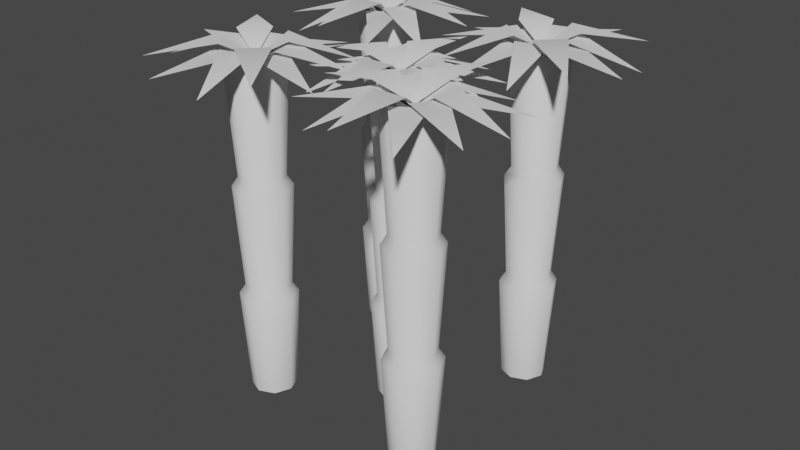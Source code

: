 # Source: bambooPlatform.blend  (saved by Blender 2.82.7; exported with 4.5.12 LTS)
import bpy
from mathutils import Matrix  # noqa: F401  (used for matrix-valued properties, if any)

bpy.ops.wm.read_factory_settings(use_empty=True)
scene = bpy.context.scene
scene.name = 'Scene'

# ---- collections
col_collection = bpy.data.collections.new('Collection'); scene.collection.children.link(col_collection)

# ---- world
world_world = bpy.data.worlds.new('World'); scene.world = world_world
world_world.use_nodes = True; world_world.node_tree.nodes.clear()
_N = world_world.node_tree.nodes; _L = world_world.node_tree.links
n0 = _N.new('ShaderNodeOutputWorld'); n0.name = 'World Output'; n0.location = (300, 300)
n1 = _N.new('ShaderNodeBackground'); n1.name = 'Background'; n1.location = (10, 300)
n1.inputs[0].default_value = (0.05088, 0.05088, 0.05088, 1.0)
_L.new(n1.outputs[0], n0.inputs[0])
n0.is_active_output = True
world_world.color = (0.05088, 0.05088, 0.05088)
world_world.use_sun_shadow = False
world_world.sun_shadow_jitter_overblur = 0.0

# ---- meshes
me_plane = bpy.data.meshes.new('Plane')
me_plane.from_pydata([(-0.5, 0.625, -1.0), (-0.5, 0.625, 0.9), (-0.4116, 0.5884, -1.0), (-0.4116, 0.5884, 0.9), (-0.375, 0.5, -1.0), (-0.375, 0.5, 0.9), (-0.4116, 0.4116, -1.0), (-0.4116, 0.4116, 0.9), (-0.5, 0.375, -1.0), (-0.5, 0.375, 0.9), (-0.5884, 0.4116, -1.0), (-0.5884, 0.4116, 0.9), (-0.625, 0.5, -1.0), (-0.625, 0.5, 0.9), (-0.5884, 0.5884, -1.0), (-0.5884, 0.5884, 0.9), (-0.5, 0.625, -0.3667), (-0.5, 0.625, 0.2667), (-0.4116, 0.5884, 0.2667), (-0.4116, 0.5884, -0.3667), (-0.375, 0.5, 0.2667), (-0.375, 0.5, -0.3667), (-0.4116, 0.4116, 0.2667), (-0.4116, 0.4116, -0.3667), (-0.5, 0.375, 0.2667), (-0.5, 0.375, -0.3667), (-0.5884, 0.4116, 0.2667), (-0.5884, 0.4116, -0.3667), (-0.625, 0.5, 0.2667), (-0.625, 0.5, -0.3667), (-0.5884, 0.5884, 0.2667), (-0.5884, 0.5884, -0.3667), (-0.5, 0.6602, 0.2157), (-0.3868, 0.6132, 0.2157), (-0.3399, 0.5, 0.2157), (-0.3868, 0.3868, 0.2157), (-0.5, 0.3398, 0.2157), (-0.6132, 0.3868, 0.2157), (-0.6602, 0.5, 0.2157), (-0.6132, 0.6132, 0.2157), (-0.3868, 0.6132, -0.4176), (-0.3399, 0.5, -0.4176), (-0.3868, 0.3868, -0.4176), (-0.5, 0.3398, -0.4176), (-0.6132, 0.3868, -0.4176), (-0.6602, 0.5, -0.4176), (-0.6132, 0.6132, -0.4176), (-0.5, 0.6602, -0.4176), (-0.5, 0.6602, 0.8491), (-0.3868, 0.6132, 0.8491), (-0.3399, 0.5, 0.8491), (-0.3868, 0.3868, 0.8491), (-0.5, 0.3398, 0.8491), (-0.6132, 0.3868, 0.8491), (-0.6602, 0.5, 0.8491), (-0.6132, 0.6132, 0.8491), (-0.5, 0.5, 0.9), (-0.3338, 0.4092, 1.0), (-0.3338, 0.5908, 1.0), (0.03825, 0.5, 0.9227), (-0.5, 0.5, 0.9), (-0.4092, 0.6662, 1.0), (-0.5908, 0.6662, 1.0), (-0.5, 1.054, 0.95), (-0.5, 0.5, 0.9), (-0.6662, 0.5908, 1.0), (-0.6662, 0.4092, 1.0), (-1.008, 0.5, 0.8711), (-0.5, 0.5, 0.9), (-0.5908, 0.3338, 1.0), (-0.4092, 0.3338, 1.0), (-0.5, -0.05416, 0.95), (-0.5, 0.5, 0.85), (-0.5045, 0.6894, 0.95), (-0.6617, 0.5986, 0.95), (-0.7691, 0.9661, 0.8742), (-0.5, 0.5, 0.85), (-0.6894, 0.4955, 0.95), (-0.5986, 0.3383, 0.95), (-0.9661, 0.2309, 0.8742), (-0.5, 0.5, 0.85), (-0.4955, 0.3106, 0.95), (-0.3383, 0.4014, 0.95), (-0.2229, 0.02008, 0.9), (-0.5, 0.5, 0.85), (-0.3106, 0.5045, 0.95), (-0.4014, 0.6617, 0.95), (-0.02008, 0.7771, 0.9), (-0.5, 0.5, 0.875), (-0.5986, 0.6617, 0.975), (-0.6894, 0.5045, 0.975), (-0.9661, 0.7691, 0.8984), (-0.5, 0.5, 0.875), (-0.6617, 0.4014, 0.975), (-0.5045, 0.3106, 0.975), (-0.7541, 0.05996, 0.8481), (-0.5, 0.5, 0.875), (-0.4014, 0.3383, 0.975), (-0.3106, 0.4955, 0.975), (-0.05996, 0.2459, 0.8481), (-0.5, 0.5, 0.875), (-0.3383, 0.5986, 0.975), (-0.4955, 0.6894, 0.975), (-0.2459, 0.94, 0.8481), (0.5, 0.625, -1.0), (0.5, 0.625, 0.9), (0.5884, 0.5884, -1.0), (0.5884, 0.5884, 0.9), (0.625, 0.5, -1.0), (0.625, 0.5, 0.9), (0.5884, 0.4116, -1.0), (0.5884, 0.4116, 0.9), (0.5, 0.375, -1.0), (0.5, 0.375, 0.9), (0.4116, 0.4116, -1.0), (0.4116, 0.4116, 0.9), (0.375, 0.5, -1.0), (0.375, 0.5, 0.9), (0.4116, 0.5884, -1.0), (0.4116, 0.5884, 0.9), (0.5, 0.625, -0.3667), (0.5, 0.625, 0.2667), (0.5884, 0.5884, 0.2667), (0.5884, 0.5884, -0.3667), (0.625, 0.5, 0.2667), (0.625, 0.5, -0.3667), (0.5884, 0.4116, 0.2667), (0.5884, 0.4116, -0.3667), (0.5, 0.375, 0.2667), (0.5, 0.375, -0.3667), (0.4116, 0.4116, 0.2667), (0.4116, 0.4116, -0.3667), (0.375, 0.5, 0.2667), (0.375, 0.5, -0.3667), (0.4116, 0.5884, 0.2667), (0.4116, 0.5884, -0.3667), (0.5, 0.6602, 0.2157), (0.6132, 0.6132, 0.2157), (0.6601, 0.5, 0.2157), (0.6132, 0.3868, 0.2157), (0.5, 0.3398, 0.2157), (0.3868, 0.3868, 0.2157), (0.3398, 0.5, 0.2157), (0.3868, 0.6132, 0.2157), (0.6132, 0.6132, -0.4176), (0.6601, 0.5, -0.4176), (0.6132, 0.3868, -0.4176), (0.5, 0.3398, -0.4176), (0.3868, 0.3868, -0.4176), (0.3398, 0.5, -0.4176), (0.3868, 0.6132, -0.4176), (0.5, 0.6602, -0.4176), (0.5, 0.6602, 0.8491), (0.6132, 0.6132, 0.8491), (0.6601, 0.5, 0.8491), (0.6132, 0.3868, 0.8491), (0.5, 0.3398, 0.8491), (0.3868, 0.3868, 0.8491), (0.3398, 0.5, 0.8491), (0.3868, 0.6132, 0.8491), (0.5, 0.5, 0.9), (0.6817, 0.5534, 1.0), (0.5534, 0.6817, 1.0), (0.8806, 0.8806, 0.9227), (0.5, 0.5, 0.9), (0.4466, 0.6817, 1.0), (0.3183, 0.5534, 1.0), (0.1082, 0.8918, 0.95), (0.5, 0.5, 0.9), (0.3183, 0.4466, 1.0), (0.4466, 0.3183, 1.0), (0.1407, 0.1407, 0.8711), (0.5, 0.5, 0.9), (0.5534, 0.3183, 1.0), (0.6817, 0.4466, 1.0), (0.8918, 0.1082, 0.95), (0.5, 0.5, 0.85), (0.3629, 0.6307, 0.95), (0.3159, 0.4553, 0.95), (-0.01991, 0.6393, 0.8742), (0.5, 0.5, 0.85), (0.3693, 0.3629, 0.95), (0.5447, 0.3159, 0.95), (0.3607, -0.01991, 0.8742), (0.5, 0.5, 0.85), (0.6371, 0.3693, 0.95), (0.6841, 0.5447, 0.95), (1.035, 0.3566, 0.9), (0.5, 0.5, 0.85), (0.6307, 0.6371, 0.95), (0.4553, 0.6841, 0.95), (0.6434, 1.035, 0.9), (0.5, 0.5, 0.875), (0.3159, 0.5447, 0.975), (0.3629, 0.3693, 0.975), (-0.01991, 0.3607, 0.8984), (0.5, 0.5, 0.875), (0.4553, 0.3159, 0.975), (0.6307, 0.3629, 0.975), (0.6315, 0.009197, 0.8481), (0.5, 0.5, 0.875), (0.6841, 0.4553, 0.975), (0.6371, 0.6307, 0.975), (0.9908, 0.6315, 0.8481), (0.5, 0.5, 0.875), (0.5447, 0.6841, 0.975), (0.3693, 0.6371, 0.975), (0.3685, 0.9908, 0.8481), (0.5, -0.625, -1.0), (0.5, -0.625, 0.9), (0.4116, -0.5884, -1.0), (0.4116, -0.5884, 0.9), (0.375, -0.5, -1.0), (0.375, -0.5, 0.9), (0.4116, -0.4116, -1.0), (0.4116, -0.4116, 0.9), (0.5, -0.375, -1.0), (0.5, -0.375, 0.9), (0.5884, -0.4116, -1.0), (0.5884, -0.4116, 0.9), (0.625, -0.5, -1.0), (0.625, -0.5, 0.9), (0.5884, -0.5884, -1.0), (0.5884, -0.5884, 0.9), (0.5, -0.625, -0.3667), (0.5, -0.625, 0.2667), (0.4116, -0.5884, 0.2667), (0.4116, -0.5884, -0.3667), (0.375, -0.5, 0.2667), (0.375, -0.5, -0.3667), (0.4116, -0.4116, 0.2667), (0.4116, -0.4116, -0.3667), (0.5, -0.375, 0.2667), (0.5, -0.375, -0.3667), (0.5884, -0.4116, 0.2667), (0.5884, -0.4116, -0.3667), (0.625, -0.5, 0.2667), (0.625, -0.5, -0.3667), (0.5884, -0.5884, 0.2667), (0.5884, -0.5884, -0.3667), (0.5, -0.6602, 0.2157), (0.3868, -0.6132, 0.2157), (0.3399, -0.5, 0.2157), (0.3868, -0.3868, 0.2157), (0.5, -0.3398, 0.2157), (0.6132, -0.3868, 0.2157), (0.6601, -0.5, 0.2157), (0.6132, -0.6132, 0.2157), (0.3868, -0.6132, -0.4176), (0.3399, -0.5, -0.4176), (0.3868, -0.3868, -0.4176), (0.5, -0.3398, -0.4176), (0.6132, -0.3868, -0.4176), (0.6601, -0.5, -0.4176), (0.6132, -0.6132, -0.4176), (0.5, -0.6602, -0.4176), (0.5, -0.6602, 0.8491), (0.3868, -0.6132, 0.8491), (0.3399, -0.5, 0.8491), (0.3868, -0.3868, 0.8491), (0.5, -0.3398, 0.8491), (0.6132, -0.3868, 0.8491), (0.6601, -0.5, 0.8491), (0.6132, -0.6132, 0.8491), (0.5, -0.5, 0.9), (0.3338, -0.4092, 1.0), (0.3338, -0.5908, 1.0), (-0.03825, -0.5, 0.9227), (0.5, -0.5, 0.9), (0.4092, -0.6662, 1.0), (0.5908, -0.6662, 1.0), (0.5, -1.054, 0.95), (0.5, -0.5, 0.9), (0.6662, -0.5908, 1.0), (0.6662, -0.4092, 1.0), (1.008, -0.5, 0.8711), (0.5, -0.5, 0.9), (0.5908, -0.3338, 1.0), (0.4092, -0.3338, 1.0), (0.5, 0.05416, 0.95), (0.5, -0.5, 0.85), (0.5045, -0.6894, 0.95), (0.6617, -0.5986, 0.95), (0.7691, -0.9661, 0.8742), (0.5, -0.5, 0.85), (0.6894, -0.4955, 0.95), (0.5986, -0.3383, 0.95), (0.9661, -0.2309, 0.8742), (0.5, -0.5, 0.85), (0.4955, -0.3106, 0.95), (0.3383, -0.4014, 0.95), (0.2229, -0.02008, 0.9), (0.5, -0.5, 0.85), (0.3106, -0.5045, 0.95), (0.4014, -0.6617, 0.95), (0.02008, -0.7771, 0.9), (0.5, -0.5, 0.875), (0.5986, -0.6617, 0.975), (0.6894, -0.5045, 0.975), (0.9661, -0.7691, 0.8984), (0.5, -0.5, 0.875), (0.6617, -0.4014, 0.975), (0.5045, -0.3106, 0.975), (0.7541, -0.05996, 0.8481), (0.5, -0.5, 0.875), (0.4014, -0.3383, 0.975), (0.3106, -0.4955, 0.975), (0.05996, -0.2459, 0.8481), (0.5, -0.5, 0.875), (0.3383, -0.5986, 0.975), (0.4955, -0.6894, 0.975), (0.2459, -0.94, 0.8481), (-0.5, -0.625, -1.0), (-0.5, -0.625, 0.9), (-0.5884, -0.5884, -1.0), (-0.5884, -0.5884, 0.9), (-0.625, -0.5, -1.0), (-0.625, -0.5, 0.9), (-0.5884, -0.4116, -1.0), (-0.5884, -0.4116, 0.9), (-0.5, -0.375, -1.0), (-0.5, -0.375, 0.9), (-0.4116, -0.4116, -1.0), (-0.4116, -0.4116, 0.9), (-0.375, -0.5, -1.0), (-0.375, -0.5, 0.9), (-0.4116, -0.5884, -1.0), (-0.4116, -0.5884, 0.9), (-0.5, -0.625, -0.3667), (-0.5, -0.625, 0.2667), (-0.5884, -0.5884, 0.2667), (-0.5884, -0.5884, -0.3667), (-0.625, -0.5, 0.2667), (-0.625, -0.5, -0.3667), (-0.5884, -0.4116, 0.2667), (-0.5884, -0.4116, -0.3667), (-0.5, -0.375, 0.2667), (-0.5, -0.375, -0.3667), (-0.4116, -0.4116, 0.2667), (-0.4116, -0.4116, -0.3667), (-0.375, -0.5, 0.2667), (-0.375, -0.5, -0.3667), (-0.4116, -0.5884, 0.2667), (-0.4116, -0.5884, -0.3667), (-0.5, -0.6602, 0.2157), (-0.6132, -0.6132, 0.2157), (-0.6602, -0.5, 0.2157), (-0.6132, -0.3868, 0.2157), (-0.5, -0.3398, 0.2157), (-0.3868, -0.3868, 0.2157), (-0.3398, -0.5, 0.2157), (-0.3868, -0.6132, 0.2157), (-0.6132, -0.6132, -0.4176), (-0.6602, -0.5, -0.4176), (-0.6132, -0.3868, -0.4176), (-0.5, -0.3398, -0.4176), (-0.3868, -0.3868, -0.4176), (-0.3398, -0.5, -0.4176), (-0.3868, -0.6132, -0.4176), (-0.5, -0.6602, -0.4176), (-0.5, -0.6602, 0.8491), (-0.6132, -0.6132, 0.8491), (-0.6602, -0.5, 0.8491), (-0.6132, -0.3868, 0.8491), (-0.5, -0.3398, 0.8491), (-0.3868, -0.3868, 0.8491), (-0.3398, -0.5, 0.8491), (-0.3868, -0.6132, 0.8491), (-0.5, -0.5, 0.9), (-0.6817, -0.5534, 1.0), (-0.5534, -0.6817, 1.0), (-0.8806, -0.8806, 0.9227), (-0.5, -0.5, 0.9), (-0.4466, -0.6817, 1.0), (-0.3183, -0.5534, 1.0), (-0.1082, -0.8918, 0.95), (-0.5, -0.5, 0.9), (-0.3183, -0.4466, 1.0), (-0.4466, -0.3183, 1.0), (-0.1407, -0.1407, 0.8711), (-0.5, -0.5, 0.9), (-0.5534, -0.3183, 1.0), (-0.6817, -0.4466, 1.0), (-0.8918, -0.1082, 0.95), (-0.5, -0.5, 0.85), (-0.3629, -0.6307, 0.95), (-0.3159, -0.4553, 0.95), (0.01991, -0.6393, 0.8742), (-0.5, -0.5, 0.85), (-0.3693, -0.3629, 0.95), (-0.5447, -0.3159, 0.95), (-0.3607, 0.01991, 0.8742), (-0.5, -0.5, 0.85), (-0.6371, -0.3693, 0.95), (-0.6841, -0.5447, 0.95), (-1.035, -0.3566, 0.9), (-0.5, -0.5, 0.85), (-0.6307, -0.6371, 0.95), (-0.4553, -0.6841, 0.95), (-0.6434, -1.035, 0.9), (-0.5, -0.5, 0.875), (-0.3159, -0.5447, 0.975), (-0.3629, -0.3693, 0.975), (0.01991, -0.3607, 0.8984), (-0.5, -0.5, 0.875), (-0.4553, -0.3159, 0.975), (-0.6307, -0.3629, 0.975), (-0.6315, -0.009197, 0.8481), (-0.5, -0.5, 0.875), (-0.6841, -0.4553, 0.975), (-0.6371, -0.6307, 0.975), (-0.9908, -0.6315, 0.8481), (-0.5, -0.5, 0.875), (-0.5447, -0.6841, 0.975), (-0.3693, -0.6371, 0.975), (-0.3685, -0.9908, 0.8481), (-5.96e-08, -0.125, -1.1), (-5.96e-08, -0.125, 0.8), (-0.08839, -0.08839, -1.1), (-0.08839, -0.08839, 0.8), (-0.125, 0.0, -1.1), (-0.125, 0.0, 0.8), (-0.08839, 0.08839, -1.1), (-0.08839, 0.08839, 0.8), (-5.96e-08, 0.125, -1.1), (-5.96e-08, 0.125, 0.8), (0.08839, 0.08839, -1.1), (0.08839, 0.08839, 0.8), (0.125, 0.0, -1.1), (0.125, 0.0, 0.8), (0.08839, -0.08839, -1.1), (0.08839, -0.08839, 0.8), (-5.96e-08, -0.125, -0.4667), (-5.96e-08, -0.125, 0.1667), (-0.08839, -0.08839, 0.1667), (-0.08839, -0.08839, -0.4667), (-0.125, 0.0, 0.1667), (-0.125, 0.0, -0.4667), (-0.08839, 0.08839, 0.1667), (-0.08839, 0.08839, -0.4667), (-5.96e-08, 0.125, 0.1667), (-5.96e-08, 0.125, -0.4667), (0.08839, 0.08839, 0.1667), (0.08839, 0.08839, -0.4667), (0.125, 0.0, 0.1667), (0.125, 0.0, -0.4667), (0.08839, -0.08839, 0.1667), (0.08839, -0.08839, -0.4667), (5.96e-08, -0.1602, 0.1157), (-0.1132, -0.1132, 0.1157), (-0.1601, 0.0, 0.1157), (-0.1132, 0.1132, 0.1157), (-5.96e-08, 0.1602, 0.1157), (0.1132, 0.1132, 0.1157), (0.1601, 0.0, 0.1157), (0.1132, -0.1132, 0.1157), (-0.1132, -0.1132, -0.5176), (-0.1601, 0.0, -0.5176), (-0.1132, 0.1132, -0.5176), (-5.96e-08, 0.1602, -0.5176), (0.1132, 0.1132, -0.5176), (0.1601, 0.0, -0.5176), (0.1132, -0.1132, -0.5176), (5.96e-08, -0.1602, -0.5176), (5.96e-08, -0.1602, 0.7491), (-0.1132, -0.1132, 0.7491), (-0.1601, 0.0, 0.7491), (-0.1132, 0.1132, 0.7491), (-5.96e-08, 0.1602, 0.7491), (0.1132, 0.1132, 0.7491), (0.1601, 0.0, 0.7491), (0.1132, -0.1132, 0.7491), (0.0, 0.0, 0.8), (-0.1662, 0.09078, 0.9), (-0.1662, -0.09078, 0.9), (-0.5383, 0.0, 0.8227), (0.0, 0.0, 0.8), (-0.09078, -0.1662, 0.9), (0.09078, -0.1662, 0.9), (0.0, -0.5542, 0.85), (0.0, 0.0, 0.8), (0.1662, -0.09078, 0.9), (0.1662, 0.09078, 0.9), (0.5081, 1.788e-07, 0.7711), (0.0, 0.0, 0.8), (0.09078, 0.1662, 0.9), (-0.09078, 0.1662, 0.9), (-1.788e-07, 0.5542, 0.85), (0.0, 0.0, 0.75), (0.004504, -0.1894, 0.85), (0.1617, -0.09858, 0.85), (0.2691, -0.4661, 0.7742), (0.0, 0.0, 0.75), (0.1894, 0.004504, 0.85), (0.09858, 0.1617, 0.85), (0.4661, 0.2691, 0.7742), (0.0, 0.0, 0.75), (-0.004504, 0.1894, 0.85), (-0.1617, 0.09858, 0.85), (-0.2771, 0.4799, 0.8), (0.0, 0.0, 0.75), (-0.1894, -0.004504, 0.85), (-0.09858, -0.1617, 0.85), (-0.4799, -0.2771, 0.8), (0.0, 0.0, 0.775), (0.09858, -0.1617, 0.875), (0.1894, -0.004504, 0.875), (0.4661, -0.2691, 0.7984), (0.0, 0.0, 0.775), (0.1617, 0.09858, 0.875), (0.004504, 0.1894, 0.875), (0.2541, 0.44, 0.7481), (0.0, 0.0, 0.775), (-0.09858, 0.1617, 0.875), (-0.1894, 0.004504, 0.875), (-0.44, 0.2541, 0.7481), (0.0, 0.0, 0.775), (-0.1617, -0.09858, 0.875), (-0.004504, -0.1894, 0.875), (-0.2541, -0.44, 0.7481)], [], [(48, 1, 3, 49), (49, 3, 5, 50), (50, 5, 7, 51), (51, 7, 9, 52), (52, 9, 11, 53), (53, 11, 13, 54), (54, 13, 15, 55), (55, 15, 1, 48), (46, 31, 16, 47), (39, 30, 17, 32), (45, 29, 31, 46), (38, 28, 30, 39), (44, 27, 29, 45), (37, 26, 28, 38), (43, 25, 27, 44), (36, 24, 26, 37), (42, 23, 25, 43), (35, 22, 24, 36), (41, 21, 23, 42), (34, 20, 22, 35), (40, 19, 21, 41), (33, 18, 20, 34), (47, 16, 19, 40), (32, 17, 18, 33), (16, 32, 33, 19), (19, 33, 34, 21), (21, 34, 35, 23), (23, 35, 36, 25), (25, 36, 37, 27), (27, 37, 38, 29), (29, 38, 39, 31), (31, 39, 32, 16), (0, 47, 40, 2), (2, 40, 41, 4), (4, 41, 42, 6), (6, 42, 43, 8), (8, 43, 44, 10), (10, 44, 45, 12), (12, 45, 46, 14), (14, 46, 47, 0), (30, 55, 48, 17), (28, 54, 55, 30), (26, 53, 54, 28), (24, 52, 53, 26), (22, 51, 52, 24), (20, 50, 51, 22), (18, 49, 50, 20), (17, 48, 49, 18), (59, 58, 57), (58, 56, 57), (63, 62, 61), (62, 60, 61), (67, 66, 65), (66, 64, 65), (71, 70, 69), (70, 68, 69), (75, 74, 73), (74, 72, 73), (79, 78, 77), (78, 76, 77), (83, 82, 81), (82, 80, 81), (87, 86, 85), (86, 84, 85), (91, 90, 89), (90, 88, 89), (95, 94, 93), (94, 92, 93), (99, 98, 97), (98, 96, 97), (103, 102, 101), (102, 100, 101), (152, 105, 107, 153), (153, 107, 109, 154), (154, 109, 111, 155), (155, 111, 113, 156), (156, 113, 115, 157), (157, 115, 117, 158), (158, 117, 119, 159), (159, 119, 105, 152), (150, 135, 120, 151), (143, 134, 121, 136), (149, 133, 135, 150), (142, 132, 134, 143), (148, 131, 133, 149), (141, 130, 132, 142), (147, 129, 131, 148), (140, 128, 130, 141), (146, 127, 129, 147), (139, 126, 128, 140), (145, 125, 127, 146), (138, 124, 126, 139), (144, 123, 125, 145), (137, 122, 124, 138), (151, 120, 123, 144), (136, 121, 122, 137), (120, 136, 137, 123), (123, 137, 138, 125), (125, 138, 139, 127), (127, 139, 140, 129), (129, 140, 141, 131), (131, 141, 142, 133), (133, 142, 143, 135), (135, 143, 136, 120), (104, 151, 144, 106), (106, 144, 145, 108), (108, 145, 146, 110), (110, 146, 147, 112), (112, 147, 148, 114), (114, 148, 149, 116), (116, 149, 150, 118), (118, 150, 151, 104), (134, 159, 152, 121), (132, 158, 159, 134), (130, 157, 158, 132), (128, 156, 157, 130), (126, 155, 156, 128), (124, 154, 155, 126), (122, 153, 154, 124), (121, 152, 153, 122), (163, 162, 161), (162, 160, 161), (167, 166, 165), (166, 164, 165), (171, 170, 169), (170, 168, 169), (175, 174, 173), (174, 172, 173), (179, 178, 177), (178, 176, 177), (183, 182, 181), (182, 180, 181), (187, 186, 185), (186, 184, 185), (191, 190, 189), (190, 188, 189), (195, 194, 193), (194, 192, 193), (199, 198, 197), (198, 196, 197), (203, 202, 201), (202, 200, 201), (207, 206, 205), (206, 204, 205), (256, 209, 211, 257), (257, 211, 213, 258), (258, 213, 215, 259), (259, 215, 217, 260), (260, 217, 219, 261), (261, 219, 221, 262), (262, 221, 223, 263), (263, 223, 209, 256), (254, 239, 224, 255), (247, 238, 225, 240), (253, 237, 239, 254), (246, 236, 238, 247), (252, 235, 237, 253), (245, 234, 236, 246), (251, 233, 235, 252), (244, 232, 234, 245), (250, 231, 233, 251), (243, 230, 232, 244), (249, 229, 231, 250), (242, 228, 230, 243), (248, 227, 229, 249), (241, 226, 228, 242), (255, 224, 227, 248), (240, 225, 226, 241), (224, 240, 241, 227), (227, 241, 242, 229), (229, 242, 243, 231), (231, 243, 244, 233), (233, 244, 245, 235), (235, 245, 246, 237), (237, 246, 247, 239), (239, 247, 240, 224), (208, 255, 248, 210), (210, 248, 249, 212), (212, 249, 250, 214), (214, 250, 251, 216), (216, 251, 252, 218), (218, 252, 253, 220), (220, 253, 254, 222), (222, 254, 255, 208), (238, 263, 256, 225), (236, 262, 263, 238), (234, 261, 262, 236), (232, 260, 261, 234), (230, 259, 260, 232), (228, 258, 259, 230), (226, 257, 258, 228), (225, 256, 257, 226), (267, 266, 265), (266, 264, 265), (271, 270, 269), (270, 268, 269), (275, 274, 273), (274, 272, 273), (279, 278, 277), (278, 276, 277), (283, 282, 281), (282, 280, 281), (287, 286, 285), (286, 284, 285), (291, 290, 289), (290, 288, 289), (295, 294, 293), (294, 292, 293), (299, 298, 297), (298, 296, 297), (303, 302, 301), (302, 300, 301), (307, 306, 305), (306, 304, 305), (311, 310, 309), (310, 308, 309), (360, 313, 315, 361), (361, 315, 317, 362), (362, 317, 319, 363), (363, 319, 321, 364), (364, 321, 323, 365), (365, 323, 325, 366), (366, 325, 327, 367), (367, 327, 313, 360), (358, 343, 328, 359), (351, 342, 329, 344), (357, 341, 343, 358), (350, 340, 342, 351), (356, 339, 341, 357), (349, 338, 340, 350), (355, 337, 339, 356), (348, 336, 338, 349), (354, 335, 337, 355), (347, 334, 336, 348), (353, 333, 335, 354), (346, 332, 334, 347), (352, 331, 333, 353), (345, 330, 332, 346), (359, 328, 331, 352), (344, 329, 330, 345), (328, 344, 345, 331), (331, 345, 346, 333), (333, 346, 347, 335), (335, 347, 348, 337), (337, 348, 349, 339), (339, 349, 350, 341), (341, 350, 351, 343), (343, 351, 344, 328), (312, 359, 352, 314), (314, 352, 353, 316), (316, 353, 354, 318), (318, 354, 355, 320), (320, 355, 356, 322), (322, 356, 357, 324), (324, 357, 358, 326), (326, 358, 359, 312), (342, 367, 360, 329), (340, 366, 367, 342), (338, 365, 366, 340), (336, 364, 365, 338), (334, 363, 364, 336), (332, 362, 363, 334), (330, 361, 362, 332), (329, 360, 361, 330), (371, 370, 369), (370, 368, 369), (375, 374, 373), (374, 372, 373), (379, 378, 377), (378, 376, 377), (383, 382, 381), (382, 380, 381), (387, 386, 385), (386, 384, 385), (391, 390, 389), (390, 388, 389), (395, 394, 393), (394, 392, 393), (399, 398, 397), (398, 396, 397), (403, 402, 401), (402, 400, 401), (407, 406, 405), (406, 404, 405), (411, 410, 409), (410, 408, 409), (415, 414, 413), (414, 412, 413), (464, 417, 419, 465), (465, 419, 421, 466), (466, 421, 423, 467), (467, 423, 425, 468), (468, 425, 427, 469), (469, 427, 429, 470), (470, 429, 431, 471), (471, 431, 417, 464), (462, 447, 432, 463), (455, 446, 433, 448), (461, 445, 447, 462), (454, 444, 446, 455), (460, 443, 445, 461), (453, 442, 444, 454), (459, 441, 443, 460), (452, 440, 442, 453), (458, 439, 441, 459), (451, 438, 440, 452), (457, 437, 439, 458), (450, 436, 438, 451), (456, 435, 437, 457), (449, 434, 436, 450), (463, 432, 435, 456), (448, 433, 434, 449), (432, 448, 449, 435), (435, 449, 450, 437), (437, 450, 451, 439), (439, 451, 452, 441), (441, 452, 453, 443), (443, 453, 454, 445), (445, 454, 455, 447), (447, 455, 448, 432), (416, 463, 456, 418), (418, 456, 457, 420), (420, 457, 458, 422), (422, 458, 459, 424), (424, 459, 460, 426), (426, 460, 461, 428), (428, 461, 462, 430), (430, 462, 463, 416), (446, 471, 464, 433), (444, 470, 471, 446), (442, 469, 470, 444), (440, 468, 469, 442), (438, 467, 468, 440), (436, 466, 467, 438), (434, 465, 466, 436), (433, 464, 465, 434), (475, 474, 473), (474, 472, 473), (479, 478, 477), (478, 476, 477), (483, 482, 481), (482, 480, 481), (487, 486, 485), (486, 484, 485), (491, 490, 489), (490, 488, 489), (495, 494, 493), (494, 492, 493), (499, 498, 497), (498, 496, 497), (503, 502, 501), (502, 500, 501), (507, 506, 505), (506, 504, 505), (511, 510, 509), (510, 508, 509), (515, 514, 513), (514, 512, 513), (519, 518, 517), (518, 516, 517)])
me_plane.polygons.foreach_set('use_smooth', [True] * 360)
_uv = me_plane.uv_layers.new(name='UVMap')
_uv.uv.foreach_set('vector', [0.4145, 0.2923, 0.4139, 0.2781, 0.4377, 0.2768, 0.4397, 0.2906, 0.4397, 0.2906, 0.4377, 0.2768, 0.461, 0.2714, 0.4676, 0.2853, 0.2552, 0.281, 0.2627, 0.2649, 0.2881, 0.2717, 0.2854, 0.2873, 0.2854, 0.2873, 0.2881, 0.2717, 0.3137, 0.2748, 0.3125, 0.29, 0.3125, 0.29, 0.3137, 0.2748, 0.3391, 0.2764, 0.3386, 0.2914, 0.3386, 0.2914, 0.3391, 0.2764, 0.3644, 0.2774, 0.3642, 0.2922, 0.3642, 0.2922, 0.3644, 0.2774, 0.3894, 0.278, 0.3895, 0.2926, 0.3895, 0.2926, 0.3894, 0.278, 0.4139, 0.2781, 0.4145, 0.2923, 0.3904, 0.6043, 0.3898, 0.5895, 0.4155, 0.5894, 0.4162, 0.604, 0.3889, 0.4481, 0.3885, 0.4331, 0.4144, 0.4331, 0.4151, 0.4479, 0.3646, 0.6047, 0.3639, 0.5898, 0.3898, 0.5895, 0.3904, 0.6043, 0.3627, 0.4482, 0.3623, 0.433, 0.3885, 0.4331, 0.3889, 0.4481, 0.3387, 0.6053, 0.3379, 0.5903, 0.3639, 0.5898, 0.3646, 0.6047, 0.3363, 0.4481, 0.336, 0.4328, 0.3623, 0.433, 0.3627, 0.4482, 0.3124, 0.6061, 0.3117, 0.5908, 0.3379, 0.5903, 0.3387, 0.6053, 0.3095, 0.4479, 0.3095, 0.4323, 0.336, 0.4328, 0.3363, 0.4481, 0.2852, 0.6068, 0.2853, 0.5909, 0.3117, 0.5908, 0.3124, 0.6061, 0.2819, 0.4472, 0.2828, 0.4312, 0.3095, 0.4323, 0.3095, 0.4479, 0.2556, 0.6055, 0.2601, 0.5893, 0.2853, 0.5909, 0.2852, 0.6068, 0.2521, 0.4442, 0.2574, 0.4282, 0.2828, 0.4312, 0.2819, 0.4472, 0.4421, 0.6032, 0.4408, 0.5891, 0.4651, 0.5871, 0.4695, 0.6005, 0.4413, 0.447, 0.4399, 0.4327, 0.4646, 0.4303, 0.4695, 0.4438, 0.4162, 0.604, 0.4155, 0.5894, 0.4408, 0.5891, 0.4421, 0.6032, 0.4151, 0.4479, 0.4144, 0.4331, 0.4399, 0.4327, 0.4413, 0.447, 0.4155, 0.5894, 0.4151, 0.4479, 0.4413, 0.447, 0.4408, 0.5891, 0.4408, 0.5891, 0.4413, 0.447, 0.4695, 0.4438, 0.4651, 0.5871, 0.2601, 0.5893, 0.2521, 0.4442, 0.2819, 0.4472, 0.2853, 0.5909, 0.2853, 0.5909, 0.2819, 0.4472, 0.3095, 0.4479, 0.3117, 0.5908, 0.3117, 0.5908, 0.3095, 0.4479, 0.3363, 0.4481, 0.3379, 0.5903, 0.3379, 0.5903, 0.3363, 0.4481, 0.3627, 0.4482, 0.3639, 0.5898, 0.3639, 0.5898, 0.3627, 0.4482, 0.3889, 0.4481, 0.3898, 0.5895, 0.3898, 0.5895, 0.3889, 0.4481, 0.4151, 0.4479, 0.4155, 0.5894, 0.4134, 0.7339, 0.4162, 0.604, 0.4421, 0.6032, 0.4369, 0.7346, 0.4369, 0.7346, 0.4421, 0.6032, 0.4695, 0.6005, 0.4605, 0.7358, 0.2741, 0.7404, 0.2556, 0.6055, 0.2852, 0.6068, 0.2963, 0.7379, 0.2963, 0.7379, 0.2852, 0.6068, 0.3124, 0.6061, 0.3198, 0.736, 0.3198, 0.736, 0.3124, 0.6061, 0.3387, 0.6053, 0.3432, 0.7347, 0.3432, 0.7347, 0.3387, 0.6053, 0.3646, 0.6047, 0.3666, 0.734, 0.3666, 0.734, 0.3646, 0.6047, 0.3904, 0.6043, 0.39, 0.7337, 0.39, 0.7337, 0.3904, 0.6043, 0.4162, 0.604, 0.4134, 0.7339, 0.3885, 0.4331, 0.3895, 0.2926, 0.4145, 0.2923, 0.4144, 0.4331, 0.3623, 0.433, 0.3642, 0.2922, 0.3895, 0.2926, 0.3885, 0.4331, 0.336, 0.4328, 0.3386, 0.2914, 0.3642, 0.2922, 0.3623, 0.433, 0.3095, 0.4323, 0.3125, 0.29, 0.3386, 0.2914, 0.336, 0.4328, 0.2828, 0.4312, 0.2854, 0.2873, 0.3125, 0.29, 0.3095, 0.4323, 0.2574, 0.4282, 0.2552, 0.281, 0.2854, 0.2873, 0.2828, 0.4312, 0.4399, 0.4327, 0.4397, 0.2906, 0.4676, 0.2853, 0.4646, 0.4303, 0.4144, 0.4331, 0.4145, 0.2923, 0.4397, 0.2906, 0.4399, 0.4327, 0.6302, 0.239, 0.6302, 0.332, 0.5882, 0.322, 0.6302, 0.332, 0.5985, 0.3719, 0.5882, 0.322, 0.8286, 0.6955, 0.7864, 0.6096, 0.8286, 0.5999, 0.7864, 0.6096, 0.7971, 0.5597, 0.8286, 0.5999, 0.8716, 0.9629, 0.8296, 0.8837, 0.8716, 0.8732, 0.8296, 0.8837, 0.8395, 0.8336, 0.8716, 0.8732, 0.6531, 0.5597, 0.6531, 0.6554, 0.611, 0.6456, 0.6531, 0.6554, 0.6216, 0.6955, 0.611, 0.6456, 0.6302, 0.3731, 0.6302, 0.4661, 0.5882, 0.456, 0.6302, 0.4661, 0.5985, 0.506, 0.5882, 0.456, 0.7602, 0.3703, 0.7602, 0.4632, 0.7181, 0.4532, 0.7602, 0.4632, 0.7284, 0.5031, 0.7181, 0.4532, 0.6303, 0.102, 0.6303, 0.1977, 0.5882, 0.1879, 0.6303, 0.1977, 0.5988, 0.2378, 0.5882, 0.1879, 0.8286, 0.6967, 0.8286, 0.7923, 0.7864, 0.7825, 0.8286, 0.7923, 0.7971, 0.8324, 0.7864, 0.7825, 0.6736, 0.239, 0.6736, 0.332, 0.6316, 0.3219, 0.6736, 0.332, 0.6419, 0.3719, 0.6316, 0.3219, 0.9329, 0.4993, 0.891, 0.4203, 0.9329, 0.4099, 0.891, 0.4203, 0.9008, 0.3703, 0.9329, 0.4099, 0.6738, 0.3055, 0.6738, 0.395, 0.6318, 0.3845, 0.6738, 0.395, 0.6416, 0.4346, 0.6318, 0.3845, 0.8466, 0.3703, 0.8466, 0.4597, 0.8047, 0.4493, 0.8466, 0.4597, 0.8145, 0.4993, 0.8047, 0.4493, 0.4035, 0.04659, 0.4028, 0.03234, 0.4266, 0.03106, 0.4286, 0.04493, 0.4286, 0.04493, 0.4266, 0.03106, 0.4499, 0.02566, 0.4566, 0.03959, 0.2441, 0.03531, 0.2516, 0.01921, 0.277, 0.02601, 0.2743, 0.04164, 0.2743, 0.04164, 0.277, 0.02601, 0.3026, 0.02909, 0.3015, 0.04431, 0.3015, 0.04431, 0.3026, 0.02909, 0.3281, 0.03073, 0.3276, 0.04571, 0.3276, 0.04571, 0.3281, 0.03073, 0.3533, 0.03174, 0.3531, 0.04653, 0.3531, 0.04653, 0.3533, 0.03174, 0.3783, 0.03232, 0.3784, 0.04688, 0.3784, 0.04688, 0.3783, 0.03232, 0.4028, 0.03234, 0.4035, 0.04659, 0.3793, 0.3586, 0.3787, 0.3438, 0.4045, 0.3436, 0.4052, 0.3583, 0.3779, 0.2024, 0.3774, 0.1874, 0.4034, 0.1874, 0.404, 0.2022, 0.3535, 0.359, 0.3529, 0.3441, 0.3787, 0.3438, 0.3793, 0.3586, 0.3516, 0.2025, 0.3513, 0.1873, 0.3774, 0.1874, 0.3779, 0.2024, 0.3276, 0.3596, 0.3268, 0.3446, 0.3529, 0.3441, 0.3535, 0.359, 0.3252, 0.2024, 0.3249, 0.1871, 0.3513, 0.1873, 0.3516, 0.2025, 0.3013, 0.3604, 0.3007, 0.3451, 0.3268, 0.3446, 0.3276, 0.3596, 0.2985, 0.2022, 0.2985, 0.1866, 0.3249, 0.1871, 0.3252, 0.2024, 0.2742, 0.3611, 0.2743, 0.3452, 0.3007, 0.3451, 0.3013, 0.3604, 0.2709, 0.2015, 0.2718, 0.1855, 0.2985, 0.1866, 0.2985, 0.2022, 0.2445, 0.3598, 0.249, 0.3436, 0.2743, 0.3452, 0.2742, 0.3611, 0.241, 0.1985, 0.2464, 0.1825, 0.2718, 0.1855, 0.2709, 0.2015, 0.4311, 0.3575, 0.4298, 0.3434, 0.454, 0.3414, 0.4585, 0.3548, 0.4302, 0.2013, 0.4289, 0.187, 0.4536, 0.1846, 0.4585, 0.1981, 0.4052, 0.3583, 0.4045, 0.3436, 0.4298, 0.3434, 0.4311, 0.3575, 0.404, 0.2022, 0.4034, 0.1874, 0.4289, 0.187, 0.4302, 0.2013, 0.4045, 0.3436, 0.404, 0.2022, 0.4302, 0.2013, 0.4298, 0.3434, 0.4298, 0.3434, 0.4302, 0.2013, 0.4585, 0.1981, 0.454, 0.3414, 0.249, 0.3436, 0.241, 0.1985, 0.2709, 0.2015, 0.2743, 0.3452, 0.2743, 0.3452, 0.2709, 0.2015, 0.2985, 0.2022, 0.3007, 0.3451, 0.3007, 0.3451, 0.2985, 0.2022, 0.3252, 0.2024, 0.3268, 0.3446, 0.3268, 0.3446, 0.3252, 0.2024, 0.3516, 0.2025, 0.3529, 0.3441, 0.3529, 0.3441, 0.3516, 0.2025, 0.3779, 0.2024, 0.3787, 0.3438, 0.3787, 0.3438, 0.3779, 0.2024, 0.404, 0.2022, 0.4045, 0.3436, 0.4024, 0.4882, 0.4052, 0.3583, 0.4311, 0.3575, 0.4258, 0.4889, 0.4258, 0.4889, 0.4311, 0.3575, 0.4585, 0.3548, 0.4494, 0.4901, 0.2631, 0.4947, 0.2445, 0.3598, 0.2742, 0.3611, 0.2852, 0.4922, 0.2852, 0.4922, 0.2742, 0.3611, 0.3013, 0.3604, 0.3087, 0.4903, 0.3087, 0.4903, 0.3013, 0.3604, 0.3276, 0.3596, 0.3322, 0.489, 0.3322, 0.489, 0.3276, 0.3596, 0.3535, 0.359, 0.3556, 0.4883, 0.3556, 0.4883, 0.3535, 0.359, 0.3793, 0.3586, 0.379, 0.488, 0.379, 0.488, 0.3793, 0.3586, 0.4052, 0.3583, 0.4024, 0.4882, 0.3774, 0.1874, 0.3784, 0.04688, 0.4035, 0.04659, 0.4034, 0.1874, 0.3513, 0.1873, 0.3531, 0.04653, 0.3784, 0.04688, 0.3774, 0.1874, 0.3249, 0.1871, 0.3276, 0.04571, 0.3531, 0.04653, 0.3513, 0.1873, 0.2985, 0.1866, 0.3015, 0.04431, 0.3276, 0.04571, 0.3249, 0.1871, 0.2718, 0.1855, 0.2743, 0.04164, 0.3015, 0.04431, 0.2985, 0.1866, 0.2464, 0.1825, 0.2441, 0.03531, 0.2743, 0.04164, 0.2718, 0.1855, 0.4289, 0.187, 0.4286, 0.04493, 0.4566, 0.03959, 0.4536, 0.1846, 0.4034, 0.1874, 0.4035, 0.04659, 0.4286, 0.04493, 0.4289, 0.187, 0.9152, 0.6967, 0.9152, 0.7897, 0.8731, 0.7797, 0.9152, 0.7897, 0.8834, 0.8296, 0.8731, 0.7797, 0.9586, 0.6955, 0.9164, 0.6096, 0.9586, 0.5999, 0.9164, 0.6096, 0.927, 0.5597, 0.9586, 0.5999, 0.8284, 0.8336, 0.8284, 0.9233, 0.7864, 0.9129, 0.8284, 0.9233, 0.7963, 0.9629, 0.7864, 0.9129, 0.7398, 0.8324, 0.6977, 0.7466, 0.7398, 0.7368, 0.6977, 0.7466, 0.7083, 0.6967, 0.7398, 0.7368, 0.7169, 0.3703, 0.7169, 0.4633, 0.6749, 0.4532, 0.7169, 0.4633, 0.6851, 0.5032, 0.6749, 0.4532, 0.9152, 0.9637, 0.8731, 0.8808, 0.9152, 0.8707, 0.8731, 0.8808, 0.8834, 0.8308, 0.9152, 0.8707, 0.7852, 0.6967, 0.7852, 0.7923, 0.7431, 0.7825, 0.7852, 0.7923, 0.7537, 0.8324, 0.7431, 0.7825, 0.8719, 0.6955, 0.8298, 0.6096, 0.8719, 0.5999, 0.8298, 0.6096, 0.8404, 0.5597, 0.8719, 0.5999, 0.7602, 0.102, 0.7602, 0.195, 0.7181, 0.185, 0.7602, 0.195, 0.7284, 0.2349, 0.7181, 0.185, 0.933, 0.102, 0.933, 0.1915, 0.891, 0.1811, 0.933, 0.1915, 0.9008, 0.2311, 0.891, 0.1811, 0.6738, 0.1752, 0.6738, 0.2647, 0.6318, 0.2542, 0.6738, 0.2647, 0.6416, 0.3043, 0.6318, 0.2542, 0.6306, 0.1752, 0.6306, 0.2647, 0.5887, 0.2542, 0.6306, 0.2647, 0.5985, 0.3043, 0.5887, 0.2542, 0.1959, 0.2923, 0.1952, 0.278, 0.219, 0.2768, 0.221, 0.2906, 0.221, 0.2906, 0.219, 0.2768, 0.2423, 0.2714, 0.249, 0.2853, 0.03652, 0.281, 0.04397, 0.2649, 0.06942, 0.2717, 0.06668, 0.2873, 0.06668, 0.2873, 0.06942, 0.2717, 0.09501, 0.2748, 0.09386, 0.29, 0.09386, 0.29, 0.09501, 0.2748, 0.1205, 0.2764, 0.1199, 0.2914, 0.1199, 0.2914, 0.1205, 0.2764, 0.1457, 0.2774, 0.1455, 0.2922, 0.1455, 0.2922, 0.1457, 0.2774, 0.1707, 0.278, 0.1708, 0.2926, 0.1708, 0.2926, 0.1707, 0.278, 0.1952, 0.278, 0.1959, 0.2923, 0.1717, 0.6043, 0.1711, 0.5895, 0.1969, 0.5894, 0.1975, 0.604, 0.1703, 0.4481, 0.1698, 0.4331, 0.1957, 0.4331, 0.1964, 0.4479, 0.1459, 0.6047, 0.1452, 0.5898, 0.1711, 0.5895, 0.1717, 0.6043, 0.144, 0.4482, 0.1436, 0.433, 0.1698, 0.4331, 0.1703, 0.4481, 0.12, 0.6053, 0.1192, 0.5903, 0.1452, 0.5898, 0.1459, 0.6047, 0.1176, 0.4481, 0.1173, 0.4328, 0.1436, 0.433, 0.144, 0.4482, 0.09371, 0.6061, 0.09303, 0.5908, 0.1192, 0.5903, 0.12, 0.6053, 0.09086, 0.4479, 0.09084, 0.4323, 0.1173, 0.4328, 0.1176, 0.4481, 0.06655, 0.6068, 0.06663, 0.5909, 0.09303, 0.5908, 0.09371, 0.6061, 0.06324, 0.4472, 0.06416, 0.4312, 0.09084, 0.4323, 0.09086, 0.4479, 0.03692, 0.6055, 0.04139, 0.5893, 0.06663, 0.5909, 0.06655, 0.6068, 0.03337, 0.4442, 0.03875, 0.4282, 0.06416, 0.4312, 0.06324, 0.4472, 0.2234, 0.6032, 0.2221, 0.5891, 0.2464, 0.5871, 0.2508, 0.6005, 0.2226, 0.447, 0.2212, 0.4327, 0.246, 0.4303, 0.2508, 0.4438, 0.1975, 0.604, 0.1969, 0.5894, 0.2221, 0.5891, 0.2234, 0.6032, 0.1964, 0.4479, 0.1957, 0.4331, 0.2212, 0.4327, 0.2226, 0.447, 0.1969, 0.5894, 0.1964, 0.4479, 0.2226, 0.447, 0.2221, 0.5891, 0.2221, 0.5891, 0.2226, 0.447, 0.2508, 0.4438, 0.2464, 0.5871, 0.04139, 0.5893, 0.03337, 0.4442, 0.06324, 0.4472, 0.06663, 0.5909, 0.06663, 0.5909, 0.06324, 0.4472, 0.09086, 0.4479, 0.09303, 0.5908, 0.09303, 0.5908, 0.09086, 0.4479, 0.1176, 0.4481, 0.1192, 0.5903, 0.1192, 0.5903, 0.1176, 0.4481, 0.144, 0.4482, 0.1452, 0.5898, 0.1452, 0.5898, 0.144, 0.4482, 0.1703, 0.4481, 0.1711, 0.5895, 0.1711, 0.5895, 0.1703, 0.4481, 0.1964, 0.4479, 0.1969, 0.5894, 0.1947, 0.7339, 0.1975, 0.604, 0.2234, 0.6032, 0.2182, 0.7346, 0.2182, 0.7346, 0.2234, 0.6032, 0.2508, 0.6005, 0.2418, 0.7358, 0.05544, 0.7404, 0.03692, 0.6055, 0.06655, 0.6068, 0.07762, 0.7379, 0.07762, 0.7379, 0.06655, 0.6068, 0.09371, 0.6061, 0.1011, 0.736, 0.1011, 0.736, 0.09371, 0.6061, 0.12, 0.6053, 0.1245, 0.7347, 0.1245, 0.7347, 0.12, 0.6053, 0.1459, 0.6047, 0.1479, 0.734, 0.1479, 0.734, 0.1459, 0.6047, 0.1717, 0.6043, 0.1713, 0.7337, 0.1713, 0.7337, 0.1717, 0.6043, 0.1975, 0.604, 0.1947, 0.7339, 0.1698, 0.4331, 0.1708, 0.2926, 0.1959, 0.2923, 0.1957, 0.4331, 0.1436, 0.433, 0.1455, 0.2922, 0.1708, 0.2926, 0.1698, 0.4331, 0.1173, 0.4328, 0.1199, 0.2914, 0.1455, 0.2922, 0.1436, 0.433, 0.09084, 0.4323, 0.09386, 0.29, 0.1199, 0.2914, 0.1173, 0.4328, 0.06416, 0.4312, 0.06668, 0.2873, 0.09386, 0.29, 0.09084, 0.4323, 0.03875, 0.4282, 0.03652, 0.281, 0.06668, 0.2873, 0.06416, 0.4312, 0.2212, 0.4327, 0.221, 0.2906, 0.249, 0.2853, 0.246, 0.4303, 0.1957, 0.4331, 0.1959, 0.2923, 0.221, 0.2906, 0.2212, 0.4327, 0.7169, 0.102, 0.7169, 0.1951, 0.6749, 0.185, 0.7169, 0.1951, 0.6851, 0.235, 0.6749, 0.185, 0.5665, 0.6967, 0.5665, 0.7923, 0.5244, 0.7825, 0.5665, 0.7923, 0.535, 0.8324, 0.5244, 0.7825, 0.653, 0.9629, 0.611, 0.8837, 0.653, 0.8732, 0.611, 0.8837, 0.6209, 0.8336, 0.653, 0.8732, 0.6965, 0.6967, 0.6965, 0.7923, 0.6544, 0.7825, 0.6965, 0.7923, 0.665, 0.8324, 0.6544, 0.7825, 0.8034, 0.3703, 0.8034, 0.4632, 0.7614, 0.4532, 0.8034, 0.4632, 0.7717, 0.5031, 0.7614, 0.4532, 0.6097, 0.8336, 0.6097, 0.9266, 0.5677, 0.9165, 0.6097, 0.9266, 0.578, 0.9665, 0.5677, 0.9165, 0.7398, 0.5597, 0.7398, 0.6554, 0.6977, 0.6456, 0.7398, 0.6554, 0.7083, 0.6955, 0.6977, 0.6456, 0.6531, 0.8324, 0.611, 0.7466, 0.6531, 0.7368, 0.611, 0.7466, 0.6216, 0.6967, 0.6531, 0.7368, 0.8034, 0.2361, 0.8034, 0.3291, 0.7614, 0.3191, 0.8034, 0.3291, 0.7717, 0.369, 0.7614, 0.3191, 0.6306, 0.174, 0.5887, 0.09495, 0.6306, 0.08451, 0.5887, 0.09495, 0.5985, 0.0449, 0.6306, 0.08451, 0.8898, 0.102, 0.8898, 0.1915, 0.8478, 0.1811, 0.8898, 0.1915, 0.8576, 0.2311, 0.8478, 0.1811, 0.8898, 0.2361, 0.8898, 0.3256, 0.8478, 0.3152, 0.8898, 0.3256, 0.8576, 0.3652, 0.8478, 0.3152, 0.1824, 0.5187, 0.1816, 0.5041, 0.2058, 0.5026, 0.2079, 0.5167, 0.2079, 0.5167, 0.2058, 0.5026, 0.2293, 0.497, 0.2362, 0.5111, 0.02323, 0.5118, 0.03027, 0.4959, 0.0553, 0.5021, 0.05293, 0.5174, 0.05293, 0.5174, 0.0553, 0.5021, 0.08021, 0.5047, 0.0795, 0.5193, 0.0795, 0.5193, 0.08021, 0.5047, 0.1044, 0.5056, 0.1046, 0.5195, 0.1046, 0.5195, 0.1044, 0.5056, 0.13, 0.5035, 0.1303, 0.5197, 0.1303, 0.5197, 0.13, 0.5035, 0.1564, 0.5041, 0.1567, 0.5193, 0.1567, 0.5193, 0.1564, 0.5041, 0.1816, 0.5041, 0.1824, 0.5187, 0.16, 0.8324, 0.1596, 0.8173, 0.1855, 0.8174, 0.1861, 0.8322, 0.1583, 0.676, 0.1579, 0.6606, 0.1841, 0.6605, 0.1848, 0.6755, 0.1336, 0.8329, 0.1333, 0.8167, 0.1596, 0.8173, 0.16, 0.8324, 0.1313, 0.6763, 0.1312, 0.6599, 0.1579, 0.6606, 0.1583, 0.676, 0.1077, 0.8328, 0.1072, 0.8191, 0.1333, 0.8167, 0.1336, 0.8329, 0.105, 0.6758, 0.1049, 0.6619, 0.1312, 0.6599, 0.1313, 0.6763, 0.08222, 0.8338, 0.08163, 0.8189, 0.1072, 0.8191, 0.1077, 0.8328, 0.07913, 0.6762, 0.07898, 0.6611, 0.1049, 0.6619, 0.105, 0.6758, 0.05537, 0.8345, 0.0555, 0.8188, 0.08163, 0.8189, 0.08222, 0.8338, 0.05186, 0.6759, 0.05262, 0.6601, 0.07898, 0.6611, 0.07913, 0.6762, 0.02603, 0.8331, 0.03051, 0.8172, 0.0555, 0.8188, 0.05537, 0.8345, 0.02231, 0.6732, 0.02748, 0.6575, 0.05262, 0.6601, 0.05186, 0.6759, 0.2121, 0.8315, 0.2109, 0.8173, 0.2353, 0.8154, 0.2397, 0.8289, 0.2112, 0.6744, 0.2098, 0.66, 0.2347, 0.6574, 0.2397, 0.6711, 0.1861, 0.8322, 0.1855, 0.8174, 0.2109, 0.8173, 0.2121, 0.8315, 0.1848, 0.6755, 0.1841, 0.6605, 0.2098, 0.66, 0.2112, 0.6744, 0.1855, 0.8174, 0.1848, 0.6755, 0.2112, 0.6744, 0.2109, 0.8173, 0.2109, 0.8173, 0.2112, 0.6744, 0.2397, 0.6711, 0.2353, 0.8154, 0.03051, 0.8172, 0.02231, 0.6732, 0.05186, 0.6759, 0.0555, 0.8188, 0.0555, 0.8188, 0.05186, 0.6759, 0.07913, 0.6762, 0.08163, 0.8189, 0.08163, 0.8189, 0.07913, 0.6762, 0.105, 0.6758, 0.1072, 0.8191, 0.1072, 0.8191, 0.105, 0.6758, 0.1313, 0.6763, 0.1333, 0.8167, 0.1333, 0.8167, 0.1313, 0.6763, 0.1583, 0.676, 0.1596, 0.8173, 0.1596, 0.8173, 0.1583, 0.676, 0.1848, 0.6755, 0.1855, 0.8174, 0.1821, 0.9622, 0.1861, 0.8322, 0.2121, 0.8315, 0.2057, 0.9632, 0.2057, 0.9632, 0.2121, 0.8315, 0.2397, 0.8289, 0.2293, 0.9647, 0.04308, 0.9673, 0.02603, 0.8331, 0.05537, 0.8345, 0.06514, 0.965, 0.06514, 0.965, 0.05537, 0.8345, 0.08222, 0.8338, 0.08852, 0.9634, 0.08852, 0.9634, 0.08222, 0.8338, 0.1077, 0.8328, 0.1119, 0.9624, 0.1119, 0.9624, 0.1077, 0.8328, 0.1336, 0.8329, 0.1353, 0.9618, 0.1353, 0.9618, 0.1336, 0.8329, 0.16, 0.8324, 0.1587, 0.9618, 0.1587, 0.9618, 0.16, 0.8324, 0.1861, 0.8322, 0.1821, 0.9622, 0.1579, 0.6606, 0.1567, 0.5193, 0.1824, 0.5187, 0.1841, 0.6605, 0.1312, 0.6599, 0.1303, 0.5197, 0.1567, 0.5193, 0.1579, 0.6606, 0.1049, 0.6619, 0.1046, 0.5195, 0.1303, 0.5197, 0.1312, 0.6599, 0.07898, 0.6611, 0.0795, 0.5193, 0.1046, 0.5195, 0.1049, 0.6619, 0.05262, 0.6601, 0.05293, 0.5174, 0.0795, 0.5193, 0.07898, 0.6611, 0.02748, 0.6575, 0.02323, 0.5118, 0.05293, 0.5174, 0.05262, 0.6601, 0.2098, 0.66, 0.2079, 0.5167, 0.2362, 0.5111, 0.2347, 0.6574, 0.1841, 0.6605, 0.1824, 0.5187, 0.2079, 0.5167, 0.2098, 0.66, 0.9585, 0.6967, 0.9585, 0.7897, 0.9164, 0.7797, 0.9585, 0.7897, 0.9267, 0.8296, 0.9164, 0.7797, 0.6098, 0.6967, 0.6098, 0.7923, 0.5677, 0.7825, 0.6098, 0.7923, 0.5783, 0.8324, 0.5677, 0.7825, 0.7851, 0.8336, 0.7851, 0.9233, 0.7431, 0.9129, 0.7851, 0.9233, 0.7529, 0.9629, 0.7431, 0.9129, 0.6098, 0.6955, 0.5677, 0.6096, 0.6098, 0.5999, 0.5677, 0.6096, 0.5783, 0.5597, 0.6098, 0.5999, 0.6736, 0.3731, 0.6736, 0.466, 0.6316, 0.456, 0.6736, 0.466, 0.6419, 0.5059, 0.6316, 0.456, 0.5664, 0.8336, 0.5664, 0.9266, 0.5244, 0.9165, 0.5664, 0.9266, 0.5346, 0.9665, 0.5244, 0.9165, 0.6965, 0.6955, 0.6544, 0.6096, 0.6965, 0.5999, 0.6544, 0.6096, 0.665, 0.5597, 0.6965, 0.5999, 0.9152, 0.5597, 0.9152, 0.6554, 0.8731, 0.6456, 0.9152, 0.6554, 0.8837, 0.6955, 0.8731, 0.6456, 0.7602, 0.2361, 0.7602, 0.3291, 0.7181, 0.3191, 0.7602, 0.3291, 0.7284, 0.369, 0.7181, 0.3191, 0.933, 0.2361, 0.933, 0.3256, 0.891, 0.3152, 0.933, 0.3256, 0.9008, 0.3652, 0.891, 0.3152, 0.8466, 0.102, 0.8466, 0.1915, 0.8047, 0.1811, 0.8466, 0.1915, 0.8145, 0.2311, 0.8047, 0.1811, 0.8466, 0.2361, 0.8466, 0.3256, 0.8047, 0.3152, 0.8466, 0.3256, 0.8145, 0.3652, 0.8047, 0.3152, 0.1848, 0.04659, 0.1842, 0.03234, 0.2079, 0.03106, 0.2099, 0.04493, 0.2099, 0.04493, 0.2079, 0.03106, 0.2312, 0.02566, 0.2379, 0.03959, 0.02546, 0.03531, 0.03291, 0.01921, 0.05836, 0.02601, 0.05562, 0.04164, 0.05562, 0.04164, 0.05836, 0.02601, 0.08395, 0.02909, 0.0828, 0.04431, 0.0828, 0.04431, 0.08395, 0.02909, 0.1094, 0.03073, 0.1089, 0.04571, 0.1089, 0.04571, 0.1094, 0.03073, 0.1347, 0.03174, 0.1345, 0.04652, 0.1345, 0.04652, 0.1347, 0.03174, 0.1596, 0.03232, 0.1597, 0.04688, 0.1597, 0.04688, 0.1596, 0.03232, 0.1842, 0.03234, 0.1848, 0.04659, 0.1607, 0.3586, 0.1601, 0.3438, 0.1858, 0.3436, 0.1865, 0.3583, 0.1592, 0.2024, 0.1587, 0.1874, 0.1847, 0.1874, 0.1854, 0.2022, 0.1348, 0.359, 0.1342, 0.3441, 0.1601, 0.3438, 0.1607, 0.3586, 0.1329, 0.2025, 0.1326, 0.1873, 0.1587, 0.1874, 0.1592, 0.2024, 0.1089, 0.3596, 0.1082, 0.3446, 0.1342, 0.3441, 0.1348, 0.359, 0.1065, 0.2024, 0.1063, 0.1871, 0.1326, 0.1873, 0.1329, 0.2025, 0.08265, 0.3604, 0.08197, 0.3451, 0.1082, 0.3446, 0.1089, 0.3596, 0.0798, 0.2022, 0.07978, 0.1866, 0.1063, 0.1871, 0.1065, 0.2024, 0.05549, 0.3611, 0.05557, 0.3452, 0.08197, 0.3451, 0.08265, 0.3604, 0.05218, 0.2015, 0.0531, 0.1855, 0.07978, 0.1866, 0.0798, 0.2022, 0.02586, 0.3598, 0.03033, 0.3436, 0.05557, 0.3452, 0.05549, 0.3611, 0.02231, 0.1985, 0.02769, 0.1825, 0.0531, 0.1855, 0.05218, 0.2015, 0.2124, 0.3575, 0.2111, 0.3434, 0.2353, 0.3414, 0.2398, 0.3548, 0.2115, 0.2013, 0.2102, 0.187, 0.2349, 0.1846, 0.2398, 0.1981, 0.1865, 0.3583, 0.1858, 0.3436, 0.2111, 0.3434, 0.2124, 0.3575, 0.1854, 0.2022, 0.1847, 0.1874, 0.2102, 0.187, 0.2115, 0.2013, 0.1858, 0.3436, 0.1854, 0.2022, 0.2115, 0.2013, 0.2111, 0.3434, 0.2111, 0.3434, 0.2115, 0.2013, 0.2398, 0.1981, 0.2353, 0.3414, 0.03033, 0.3436, 0.02231, 0.1985, 0.05218, 0.2015, 0.05557, 0.3452, 0.05557, 0.3452, 0.05218, 0.2015, 0.0798, 0.2022, 0.08197, 0.3451, 0.08197, 0.3451, 0.0798, 0.2022, 0.1065, 0.2024, 0.1082, 0.3446, 0.1082, 0.3446, 0.1065, 0.2024, 0.1329, 0.2025, 0.1342, 0.3441, 0.1342, 0.3441, 0.1329, 0.2025, 0.1592, 0.2024, 0.1601, 0.3438, 0.1601, 0.3438, 0.1592, 0.2024, 0.1854, 0.2022, 0.1858, 0.3436, 0.1837, 0.4882, 0.1865, 0.3583, 0.2124, 0.3575, 0.2071, 0.4889, 0.2071, 0.4889, 0.2124, 0.3575, 0.2398, 0.3548, 0.2307, 0.4901, 0.04438, 0.4947, 0.02586, 0.3598, 0.05549, 0.3611, 0.06656, 0.4922, 0.06656, 0.4922, 0.05549, 0.3611, 0.08265, 0.3604, 0.09007, 0.4903, 0.09007, 0.4903, 0.08265, 0.3604, 0.1089, 0.3596, 0.1135, 0.489, 0.1135, 0.489, 0.1089, 0.3596, 0.1348, 0.359, 0.1369, 0.4883, 0.1369, 0.4883, 0.1348, 0.359, 0.1607, 0.3586, 0.1603, 0.488, 0.1603, 0.488, 0.1607, 0.3586, 0.1865, 0.3583, 0.1837, 0.4882, 0.1587, 0.1874, 0.1597, 0.04688, 0.1848, 0.04659, 0.1847, 0.1874, 0.1326, 0.1873, 0.1345, 0.04652, 0.1597, 0.04688, 0.1587, 0.1874, 0.1063, 0.1871, 0.1089, 0.04571, 0.1345, 0.04652, 0.1326, 0.1873, 0.07978, 0.1866, 0.0828, 0.04431, 0.1089, 0.04571, 0.1063, 0.1871, 0.0531, 0.1855, 0.05562, 0.04164, 0.0828, 0.04431, 0.07978, 0.1866, 0.02769, 0.1825, 0.02546, 0.03531, 0.05562, 0.04164, 0.0531, 0.1855, 0.2102, 0.187, 0.2099, 0.04493, 0.2379, 0.03959, 0.2349, 0.1846, 0.1847, 0.1874, 0.1848, 0.04659, 0.2099, 0.04493, 0.2102, 0.187, 0.7169, 0.2362, 0.7169, 0.3292, 0.6749, 0.3192, 0.7169, 0.3292, 0.6851, 0.3691, 0.6749, 0.3192, 0.6736, 0.2378, 0.6315, 0.1519, 0.6736, 0.1422, 0.6315, 0.1519, 0.6421, 0.102, 0.6736, 0.1422, 0.7396, 0.9629, 0.6977, 0.8837, 0.7396, 0.8732, 0.6977, 0.8837, 0.7075, 0.8336, 0.7396, 0.8732, 0.5665, 0.6955, 0.5244, 0.6096, 0.5665, 0.5999, 0.5244, 0.6096, 0.535, 0.5597, 0.5665, 0.5999, 0.9585, 0.8308, 0.9585, 0.9238, 0.9164, 0.9137, 0.9585, 0.9238, 0.9267, 0.9637, 0.9164, 0.9137, 0.6964, 0.8336, 0.6964, 0.9266, 0.6544, 0.9165, 0.6964, 0.9266, 0.6646, 0.9665, 0.6544, 0.9165, 0.7852, 0.5597, 0.7852, 0.6554, 0.7431, 0.6456, 0.7852, 0.6554, 0.7537, 0.6955, 0.7431, 0.6456, 0.8719, 0.6967, 0.8719, 0.7923, 0.8298, 0.7825, 0.8719, 0.7923, 0.8404, 0.8324, 0.8298, 0.7825, 0.8034, 0.102, 0.8034, 0.195, 0.7614, 0.185, 0.8034, 0.195, 0.7717, 0.2349, 0.7614, 0.185, 0.6306, 0.3055, 0.6306, 0.395, 0.5887, 0.3845, 0.6306, 0.395, 0.5985, 0.4346, 0.5887, 0.3845, 0.8898, 0.3703, 0.8898, 0.4597, 0.8478, 0.4493, 0.8898, 0.4597, 0.8576, 0.4993, 0.8478, 0.4493, 0.6738, 0.0449, 0.6738, 0.1344, 0.6318, 0.1239, 0.6738, 0.1344, 0.6416, 0.174, 0.6318, 0.1239])
me_plane.use_remesh_fix_poles = True
me_plane.use_remesh_preserve_attributes = False
me_plane.use_mirror_vertex_groups = False
me_plane.update()

# ---- objects
ob_plane = bpy.data.objects.new('Plane', me_plane)

# ---- transforms, parenting, visibility, modifiers, constraints
ob_plane.location = (0.0, 0.0, 0.0)
ob_plane.lineart.crease_threshold = 0.0

# ---- collection membership
col_collection.objects.link(ob_plane)

# ---- scene / render settings (as saved in the file)
scene.frame_start = 1; scene.frame_end = 250; scene.frame_set(1)
scene.render.engine = 'BLENDER_EEVEE_NEXT'
scene.cycles.use_denoising = False
scene.cycles.samples = 128
scene.cycles.sampling_pattern = 'TABULATED_SOBOL'
scene.cycles.use_adaptive_sampling = False
scene.cycles.use_light_tree = False
scene.view_settings.view_transform = 'Filmic'
bpy.context.view_layer.update()

# ---- added for rendering (the .blend has no active camera and no usable light): camera, sun
cam_auto = bpy.data.cameras.new('AutoCamera')
cam_auto.lens = 50.0
cam_auto.sensor_width = 36.0
cam_auto.clip_end = 1000.0
ob_auto_camera = bpy.data.objects.new('AutoCamera', cam_auto)
scene.collection.objects.link(ob_auto_camera)
ob_auto_camera.location = (3.35414, -4.02497, 2.63331)
ob_auto_camera.rotation_euler = (1.09748, -7.21219e-08, 0.694738)
scene.camera = ob_auto_camera
light_auto_sun = bpy.data.lights.new('AutoSun', 'SUN')
light_auto_sun.energy = 3.0
light_auto_sun.angle = 0.0523599
ob_auto_sun = bpy.data.objects.new('AutoSun', light_auto_sun)
scene.collection.objects.link(ob_auto_sun)
ob_auto_sun.rotation_euler = (0.872665, 0.174533, 0.523599)
bpy.context.view_layer.update()
